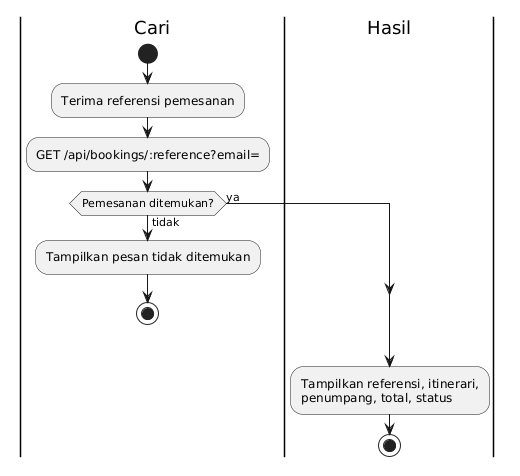

The diagram above was rendered by PlantUML. Its source (embedded in the PNG):
@startuml
|Cari|
start
:Terima referensi pemesanan;
:GET /api/bookings/:reference?email=;
if (Pemesanan ditemukan?) then (tidak)
  :Tampilkan pesan tidak ditemukan;
  stop
else (ya)
endif
|Hasil|
:Tampilkan referensi, itinerari,\npenumpang, total, status;
stop
@enduml